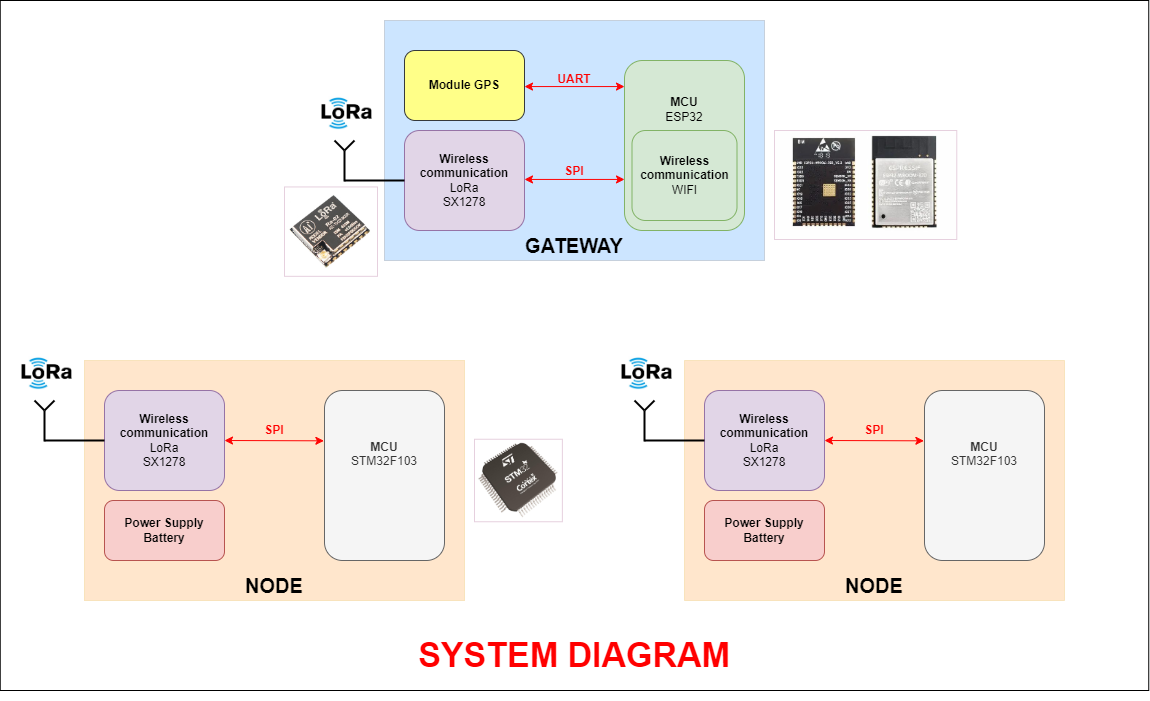

The diagram above was exported from draw.io. Its source (the exported page's mxGraphModel, read from the mxfile embedded in the PNG):
<mxGraphModel dx="1646" dy="951" grid="0" gridSize="10" guides="1" tooltips="1" connect="1" arrows="1" fold="1" page="0" pageScale="1" pageWidth="827" pageHeight="1169" math="0" shadow="0">
  <root>
    <mxCell id="0" />
    <mxCell id="1" parent="0" />
    <mxCell id="8VLvWqX-5OlYvN2LbXR5-74" value="" style="rounded=0;whiteSpace=wrap;html=1;" vertex="1" parent="1">
      <mxGeometry x="75.75" y="170" width="1148.5" height="690" as="geometry" />
    </mxCell>
    <mxCell id="8VLvWqX-5OlYvN2LbXR5-18" value="" style="rounded=0;whiteSpace=wrap;html=1;fillColor=#ffe6cc;strokeColor=#d79b00;strokeWidth=0;" vertex="1" parent="1">
      <mxGeometry x="160" y="530" width="380" height="240" as="geometry" />
    </mxCell>
    <mxCell id="8VLvWqX-5OlYvN2LbXR5-7" value="" style="rounded=0;whiteSpace=wrap;html=1;fillColor=#cce5ff;strokeColor=#36393d;strokeWidth=0;" vertex="1" parent="1">
      <mxGeometry x="460" y="190" width="380" height="240" as="geometry" />
    </mxCell>
    <mxCell id="8VLvWqX-5OlYvN2LbXR5-2" value="&lt;b&gt;MCU&lt;/b&gt;&lt;br&gt;ESP32&lt;br&gt;&lt;br&gt;&lt;br&gt;&lt;br&gt;&lt;br&gt;&lt;br&gt;" style="rounded=1;whiteSpace=wrap;html=1;fillColor=#d5e8d4;strokeColor=#82b366;" vertex="1" parent="1">
      <mxGeometry x="700" y="230" width="120" height="170" as="geometry" />
    </mxCell>
    <mxCell id="8VLvWqX-5OlYvN2LbXR5-3" value="&lt;b&gt;Wireless communication&lt;/b&gt; WIFI" style="rounded=1;whiteSpace=wrap;html=1;fillColor=#d5e8d4;strokeColor=#82b366;" vertex="1" parent="1">
      <mxGeometry x="707.5" y="300" width="105" height="90" as="geometry" />
    </mxCell>
    <mxCell id="8VLvWqX-5OlYvN2LbXR5-4" value="" style="endArrow=classic;startArrow=classic;html=1;rounded=1;exitX=1;exitY=0.25;exitDx=0;exitDy=0;entryX=0;entryY=0.25;entryDx=0;entryDy=0;strokeColor=#FF0303;" edge="1" parent="1">
      <mxGeometry width="50" height="50" relative="1" as="geometry">
        <mxPoint x="600" y="348.94" as="sourcePoint" />
        <mxPoint x="700" y="348.94" as="targetPoint" />
      </mxGeometry>
    </mxCell>
    <mxCell id="8VLvWqX-5OlYvN2LbXR5-8" value="&lt;b&gt;&lt;font style=&quot;font-size: 20px;&quot;&gt;GATEWAY&lt;/font&gt;&lt;/b&gt;" style="text;html=1;strokeColor=none;fillColor=none;align=center;verticalAlign=middle;whiteSpace=wrap;rounded=0;" vertex="1" parent="1">
      <mxGeometry x="620" y="400" width="60" height="30" as="geometry" />
    </mxCell>
    <mxCell id="8VLvWqX-5OlYvN2LbXR5-9" value="&lt;b&gt;SPI&lt;/b&gt;" style="text;html=1;strokeColor=none;fillColor=none;align=center;verticalAlign=middle;whiteSpace=wrap;rounded=0;fontColor=#FF0000;" vertex="1" parent="1">
      <mxGeometry x="620" y="322.88" width="60" height="37.12" as="geometry" />
    </mxCell>
    <mxCell id="8VLvWqX-5OlYvN2LbXR5-10" value="&lt;b&gt;Wireless communication&lt;/b&gt;&lt;br&gt;LoRa&lt;br&gt;SX1278" style="rounded=1;whiteSpace=wrap;html=1;fillColor=#e1d5e7;strokeColor=#9673a6;" vertex="1" parent="1">
      <mxGeometry x="180" y="560" width="120" height="100" as="geometry" />
    </mxCell>
    <mxCell id="8VLvWqX-5OlYvN2LbXR5-11" value="&lt;b&gt;MCU&lt;/b&gt;&lt;br&gt;STM32F103&lt;br&gt;&lt;br&gt;&lt;br&gt;&lt;br&gt;" style="rounded=1;whiteSpace=wrap;html=1;fillColor=#f5f5f5;strokeColor=#666666;fontColor=#333333;" vertex="1" parent="1">
      <mxGeometry x="400" y="560" width="120" height="170" as="geometry" />
    </mxCell>
    <mxCell id="8VLvWqX-5OlYvN2LbXR5-12" value="&lt;b&gt;Power Supply&lt;br&gt;Battery&lt;br&gt;&lt;/b&gt;" style="rounded=1;whiteSpace=wrap;html=1;fillColor=#f8cecc;strokeColor=#b85450;" vertex="1" parent="1">
      <mxGeometry x="180" y="670" width="120" height="60" as="geometry" />
    </mxCell>
    <mxCell id="8VLvWqX-5OlYvN2LbXR5-15" value="" style="endArrow=classic;startArrow=classic;html=1;rounded=1;exitX=1;exitY=0.5;exitDx=0;exitDy=0;entryX=-0.005;entryY=0.296;entryDx=0;entryDy=0;entryPerimeter=0;strokeColor=#FF0303;" edge="1" parent="1" source="8VLvWqX-5OlYvN2LbXR5-10" target="8VLvWqX-5OlYvN2LbXR5-11">
      <mxGeometry width="50" height="50" relative="1" as="geometry">
        <mxPoint x="328" y="644" as="sourcePoint" />
        <mxPoint x="378" y="594" as="targetPoint" />
      </mxGeometry>
    </mxCell>
    <mxCell id="8VLvWqX-5OlYvN2LbXR5-16" value="&lt;b&gt;SPI&lt;/b&gt;" style="text;html=1;strokeColor=none;fillColor=none;align=center;verticalAlign=middle;whiteSpace=wrap;rounded=0;fontColor=#FF0000;" vertex="1" parent="1">
      <mxGeometry x="320" y="585" width="60" height="30" as="geometry" />
    </mxCell>
    <mxCell id="8VLvWqX-5OlYvN2LbXR5-20" value="&lt;span style=&quot;font-size: 20px;&quot;&gt;&lt;b&gt;NODE&lt;/b&gt;&lt;/span&gt;" style="text;html=1;strokeColor=none;fillColor=none;align=center;verticalAlign=middle;whiteSpace=wrap;rounded=0;" vertex="1" parent="1">
      <mxGeometry x="320" y="740" width="60" height="30" as="geometry" />
    </mxCell>
    <mxCell id="8VLvWqX-5OlYvN2LbXR5-21" value="" style="endArrow=none;html=1;rounded=1;exitX=0;exitY=0.5;exitDx=0;exitDy=0;strokeWidth=2;" edge="1" parent="1" source="8VLvWqX-5OlYvN2LbXR5-10">
      <mxGeometry width="50" height="50" relative="1" as="geometry">
        <mxPoint x="260" y="560" as="sourcePoint" />
        <mxPoint x="120" y="610" as="targetPoint" />
      </mxGeometry>
    </mxCell>
    <mxCell id="8VLvWqX-5OlYvN2LbXR5-22" value="" style="endArrow=none;html=1;rounded=1;strokeWidth=2;" edge="1" parent="1">
      <mxGeometry width="50" height="50" relative="1" as="geometry">
        <mxPoint x="120" y="611" as="sourcePoint" />
        <mxPoint x="120" y="580" as="targetPoint" />
      </mxGeometry>
    </mxCell>
    <mxCell id="8VLvWqX-5OlYvN2LbXR5-23" value="" style="endArrow=none;html=1;rounded=1;strokeWidth=2;" edge="1" parent="1">
      <mxGeometry width="50" height="50" relative="1" as="geometry">
        <mxPoint x="120" y="580" as="sourcePoint" />
        <mxPoint x="130" y="570" as="targetPoint" />
      </mxGeometry>
    </mxCell>
    <mxCell id="8VLvWqX-5OlYvN2LbXR5-24" value="" style="endArrow=none;html=1;rounded=1;strokeWidth=2;" edge="1" parent="1">
      <mxGeometry width="50" height="50" relative="1" as="geometry">
        <mxPoint x="110" y="570" as="sourcePoint" />
        <mxPoint x="120" y="580" as="targetPoint" />
      </mxGeometry>
    </mxCell>
    <mxCell id="8VLvWqX-5OlYvN2LbXR5-40" value="" style="shape=image;verticalLabelPosition=bottom;labelBackgroundColor=default;verticalAlign=top;aspect=fixed;imageAspect=0;image=https://sc04.alicdn.com/kf/H9d9457c500304bec8d0c476c59a97547F.jpg_350x350.jpg;clipPath=inset(11.67% 8% 14% 14.67%);imageBorder=#E6D0DE;" vertex="1" parent="1">
      <mxGeometry x="360" y="356.44" width="93" height="89.39224137931035" as="geometry" />
    </mxCell>
    <mxCell id="8VLvWqX-5OlYvN2LbXR5-43" value="" style="shape=image;verticalLabelPosition=bottom;labelBackgroundColor=default;verticalAlign=top;aspect=fixed;imageAspect=0;image=https://cnttshop.vn/storage/images/tin-tuc/tin-tuc/Lora/lora-1.jpg;" vertex="1" parent="1">
      <mxGeometry x="90" y="526.44" width="63" height="33.56" as="geometry" />
    </mxCell>
    <mxCell id="8VLvWqX-5OlYvN2LbXR5-46" value="" style="shape=image;verticalLabelPosition=bottom;labelBackgroundColor=default;verticalAlign=top;aspect=fixed;imageAspect=0;image=https://5.imimg.com/data5/SELLER/Default/2022/1/KQ/KP/RE/66278010/new-product-500x500.jpeg;imageBorder=#E6D0DE;" vertex="1" parent="1">
      <mxGeometry x="850" y="300" width="182.27" height="109" as="geometry" />
    </mxCell>
    <mxCell id="8VLvWqX-5OlYvN2LbXR5-49" value="" style="shape=image;verticalLabelPosition=bottom;labelBackgroundColor=default;verticalAlign=top;aspect=fixed;imageAspect=0;image=https://in.element14.com/productimages/large/en_GB/GE64LQFP_STM32-40.jpg;imageBorder=#E6D0DE;" vertex="1" parent="1">
      <mxGeometry x="550" y="608.75" width="87.87" height="82.5" as="geometry" />
    </mxCell>
    <mxCell id="8VLvWqX-5OlYvN2LbXR5-51" value="&lt;b&gt;Wireless communication&lt;/b&gt;&lt;br&gt;LoRa&lt;br&gt;SX1278" style="rounded=1;whiteSpace=wrap;html=1;fillColor=#e1d5e7;strokeColor=#9673a6;" vertex="1" parent="1">
      <mxGeometry x="480" y="300" width="120" height="100" as="geometry" />
    </mxCell>
    <mxCell id="8VLvWqX-5OlYvN2LbXR5-52" value="" style="endArrow=none;html=1;rounded=1;exitX=0;exitY=0.5;exitDx=0;exitDy=0;strokeWidth=2;" edge="1" parent="1" source="8VLvWqX-5OlYvN2LbXR5-51">
      <mxGeometry width="50" height="50" relative="1" as="geometry">
        <mxPoint x="560" y="300" as="sourcePoint" />
        <mxPoint x="420" y="350" as="targetPoint" />
      </mxGeometry>
    </mxCell>
    <mxCell id="8VLvWqX-5OlYvN2LbXR5-53" value="" style="endArrow=none;html=1;rounded=1;strokeWidth=2;" edge="1" parent="1">
      <mxGeometry width="50" height="50" relative="1" as="geometry">
        <mxPoint x="420" y="351" as="sourcePoint" />
        <mxPoint x="420" y="320" as="targetPoint" />
      </mxGeometry>
    </mxCell>
    <mxCell id="8VLvWqX-5OlYvN2LbXR5-54" value="" style="endArrow=none;html=1;rounded=1;strokeWidth=2;" edge="1" parent="1">
      <mxGeometry width="50" height="50" relative="1" as="geometry">
        <mxPoint x="420" y="320" as="sourcePoint" />
        <mxPoint x="430" y="310" as="targetPoint" />
      </mxGeometry>
    </mxCell>
    <mxCell id="8VLvWqX-5OlYvN2LbXR5-55" value="" style="endArrow=none;html=1;rounded=1;strokeWidth=2;" edge="1" parent="1">
      <mxGeometry width="50" height="50" relative="1" as="geometry">
        <mxPoint x="410" y="310" as="sourcePoint" />
        <mxPoint x="420" y="320" as="targetPoint" />
      </mxGeometry>
    </mxCell>
    <mxCell id="8VLvWqX-5OlYvN2LbXR5-56" value="" style="shape=image;verticalLabelPosition=bottom;labelBackgroundColor=default;verticalAlign=top;aspect=fixed;imageAspect=0;image=https://cnttshop.vn/storage/images/tin-tuc/tin-tuc/Lora/lora-1.jpg;" vertex="1" parent="1">
      <mxGeometry x="390" y="266.44000000000005" width="63" height="33.56" as="geometry" />
    </mxCell>
    <mxCell id="8VLvWqX-5OlYvN2LbXR5-57" value="&lt;b&gt;Module GPS&lt;/b&gt;" style="rounded=1;whiteSpace=wrap;html=1;fillColor=#ffff88;strokeColor=#36393d;" vertex="1" parent="1">
      <mxGeometry x="480" y="220" width="120" height="70" as="geometry" />
    </mxCell>
    <mxCell id="8VLvWqX-5OlYvN2LbXR5-58" value="&lt;b&gt;UART&lt;/b&gt;" style="text;html=1;strokeColor=none;fillColor=none;align=center;verticalAlign=middle;whiteSpace=wrap;rounded=0;fontColor=#FF0000;" vertex="1" parent="1">
      <mxGeometry x="620" y="230" width="60" height="37.12" as="geometry" />
    </mxCell>
    <mxCell id="8VLvWqX-5OlYvN2LbXR5-59" value="" style="endArrow=classic;startArrow=classic;html=1;rounded=1;exitX=1;exitY=0.25;exitDx=0;exitDy=0;entryX=0;entryY=0.25;entryDx=0;entryDy=0;strokeColor=#FF0303;" edge="1" parent="1">
      <mxGeometry width="50" height="50" relative="1" as="geometry">
        <mxPoint x="600" y="256.06" as="sourcePoint" />
        <mxPoint x="700" y="256.06" as="targetPoint" />
      </mxGeometry>
    </mxCell>
    <mxCell id="8VLvWqX-5OlYvN2LbXR5-60" value="" style="rounded=0;whiteSpace=wrap;html=1;fillColor=#ffe6cc;strokeColor=#d79b00;strokeWidth=0;" vertex="1" parent="1">
      <mxGeometry x="760" y="530" width="380" height="240" as="geometry" />
    </mxCell>
    <mxCell id="8VLvWqX-5OlYvN2LbXR5-61" value="&lt;b&gt;Wireless communication&lt;/b&gt;&lt;br&gt;LoRa&lt;br&gt;SX1278" style="rounded=1;whiteSpace=wrap;html=1;fillColor=#e1d5e7;strokeColor=#9673a6;" vertex="1" parent="1">
      <mxGeometry x="780" y="560" width="120" height="100" as="geometry" />
    </mxCell>
    <mxCell id="8VLvWqX-5OlYvN2LbXR5-62" value="&lt;b&gt;MCU&lt;/b&gt;&lt;br&gt;STM32F103&lt;br&gt;&lt;br&gt;&lt;br&gt;&lt;br&gt;" style="rounded=1;whiteSpace=wrap;html=1;fillColor=#f5f5f5;strokeColor=#666666;fontColor=#333333;" vertex="1" parent="1">
      <mxGeometry x="1000" y="560" width="120" height="170" as="geometry" />
    </mxCell>
    <mxCell id="8VLvWqX-5OlYvN2LbXR5-63" value="&lt;b&gt;Power Supply&lt;br&gt;Battery&lt;br&gt;&lt;/b&gt;" style="rounded=1;whiteSpace=wrap;html=1;fillColor=#f8cecc;strokeColor=#b85450;" vertex="1" parent="1">
      <mxGeometry x="780" y="670" width="120" height="60" as="geometry" />
    </mxCell>
    <mxCell id="8VLvWqX-5OlYvN2LbXR5-64" value="" style="endArrow=classic;startArrow=classic;html=1;rounded=1;exitX=1;exitY=0.5;exitDx=0;exitDy=0;entryX=-0.005;entryY=0.296;entryDx=0;entryDy=0;entryPerimeter=0;strokeColor=#FF0303;" edge="1" parent="1" source="8VLvWqX-5OlYvN2LbXR5-61" target="8VLvWqX-5OlYvN2LbXR5-62">
      <mxGeometry width="50" height="50" relative="1" as="geometry">
        <mxPoint x="928" y="644" as="sourcePoint" />
        <mxPoint x="978" y="594" as="targetPoint" />
      </mxGeometry>
    </mxCell>
    <mxCell id="8VLvWqX-5OlYvN2LbXR5-65" value="&lt;b&gt;SPI&lt;/b&gt;" style="text;html=1;strokeColor=none;fillColor=none;align=center;verticalAlign=middle;whiteSpace=wrap;rounded=0;fontColor=#FF0000;" vertex="1" parent="1">
      <mxGeometry x="920" y="585" width="60" height="30" as="geometry" />
    </mxCell>
    <mxCell id="8VLvWqX-5OlYvN2LbXR5-66" value="&lt;span style=&quot;font-size: 20px;&quot;&gt;&lt;b&gt;NODE&lt;/b&gt;&lt;/span&gt;" style="text;html=1;strokeColor=none;fillColor=none;align=center;verticalAlign=middle;whiteSpace=wrap;rounded=0;" vertex="1" parent="1">
      <mxGeometry x="920" y="740" width="60" height="30" as="geometry" />
    </mxCell>
    <mxCell id="8VLvWqX-5OlYvN2LbXR5-67" value="" style="endArrow=none;html=1;rounded=1;exitX=0;exitY=0.5;exitDx=0;exitDy=0;strokeWidth=2;" edge="1" parent="1" source="8VLvWqX-5OlYvN2LbXR5-61">
      <mxGeometry width="50" height="50" relative="1" as="geometry">
        <mxPoint x="860" y="560" as="sourcePoint" />
        <mxPoint x="720" y="610" as="targetPoint" />
      </mxGeometry>
    </mxCell>
    <mxCell id="8VLvWqX-5OlYvN2LbXR5-68" value="" style="endArrow=none;html=1;rounded=1;strokeWidth=2;" edge="1" parent="1">
      <mxGeometry width="50" height="50" relative="1" as="geometry">
        <mxPoint x="720" y="611" as="sourcePoint" />
        <mxPoint x="720" y="580" as="targetPoint" />
      </mxGeometry>
    </mxCell>
    <mxCell id="8VLvWqX-5OlYvN2LbXR5-69" value="" style="endArrow=none;html=1;rounded=1;strokeWidth=2;" edge="1" parent="1">
      <mxGeometry width="50" height="50" relative="1" as="geometry">
        <mxPoint x="720" y="580" as="sourcePoint" />
        <mxPoint x="730" y="570" as="targetPoint" />
      </mxGeometry>
    </mxCell>
    <mxCell id="8VLvWqX-5OlYvN2LbXR5-70" value="" style="endArrow=none;html=1;rounded=1;strokeWidth=2;" edge="1" parent="1">
      <mxGeometry width="50" height="50" relative="1" as="geometry">
        <mxPoint x="710" y="570" as="sourcePoint" />
        <mxPoint x="720" y="580" as="targetPoint" />
      </mxGeometry>
    </mxCell>
    <mxCell id="8VLvWqX-5OlYvN2LbXR5-71" value="" style="shape=image;verticalLabelPosition=bottom;labelBackgroundColor=default;verticalAlign=top;aspect=fixed;imageAspect=0;image=https://cnttshop.vn/storage/images/tin-tuc/tin-tuc/Lora/lora-1.jpg;" vertex="1" parent="1">
      <mxGeometry x="690" y="526.44" width="63" height="33.56" as="geometry" />
    </mxCell>
    <mxCell id="8VLvWqX-5OlYvN2LbXR5-73" value="&lt;b style=&quot;&quot;&gt;&lt;font style=&quot;font-size: 34px;&quot;&gt;SYSTEM DIAGRAM&lt;/font&gt;&lt;/b&gt;" style="text;html=1;strokeColor=none;fillColor=none;align=center;verticalAlign=middle;whiteSpace=wrap;rounded=0;fontColor=#FF0000;" vertex="1" parent="1">
      <mxGeometry x="420" y="780" width="460" height="90" as="geometry" />
    </mxCell>
  </root>
</mxGraphModel>